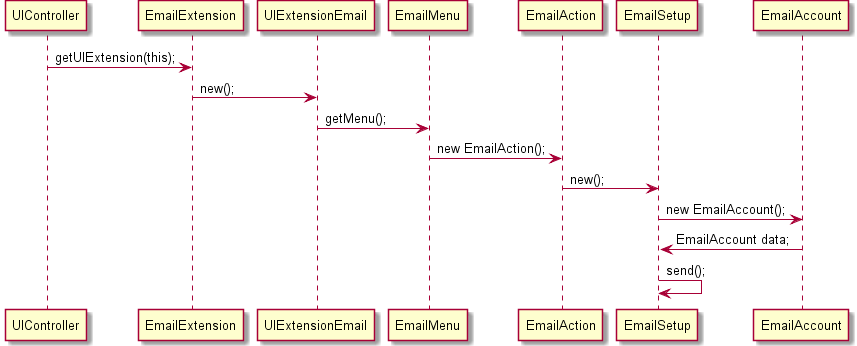

The diagram above was rendered by PlantUML. Its source (embedded in the PNG):
@startuml doc-files/us016_design1.png
UIController -> EmailExtension : getUIExtension(this);
EmailExtension -> UIExtensionEmail : new();
UIExtensionEmail -> EmailMenu : getMenu();
EmailMenu -> EmailAction : new EmailAction();
EmailAction -> EmailSetup : new();
EmailSetup -> EmailAccount : new EmailAccount();
EmailAccount -> EmailSetup : EmailAccount data;
EmailSetup -> EmailSetup : send();
@enduml